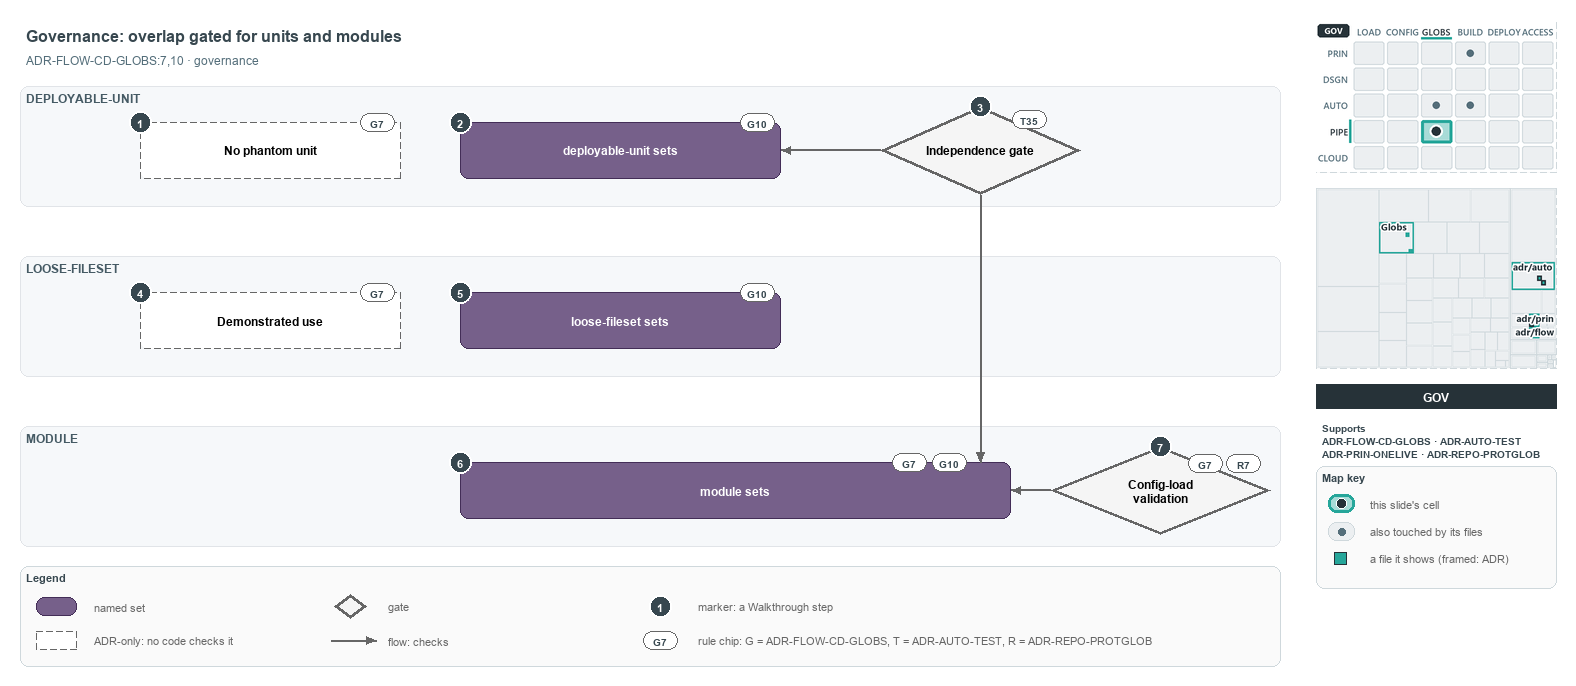

The diagram above was exported from draw.io. Its source (the exported page's mxGraphModel, read from the mxfile embedded in the PNG):
<mxGraphModel dx="1024" dy="768" grid="0" gridSize="10" guides="1" tooltips="1" connect="1" arrows="1" fold="1" page="1" pageScale="1" pageWidth="1572" pageHeight="700" background="#ffffff" math="0" shadow="0">
  <root>
    <mxCell id="0" />
    <mxCell id="1" parent="0" />
    <mxCell id="title" value="Governance: overlap gated for units and modules" style="text;html=1;align=left;verticalAlign=middle;fontSize=16;fontStyle=1;fontColor=#37474F;" vertex="1" parent="1">
      <mxGeometry x="20" y="14" width="1260" height="30" as="geometry" />
    </mxCell>
    <mxCell id="subtitle" value="ADR-FLOW-CD-GLOBS:7,10 &amp;#183; governance" style="text;html=1;align=left;verticalAlign=middle;fontSize=12;fontColor=#546E7A;" vertex="1" parent="1">
      <mxGeometry x="20" y="44" width="1240" height="20" as="geometry" />
    </mxCell>
    <mxCell id="band-du" value="DEPLOYABLE-UNIT" style="rounded=1;html=1;arcSize=3;fillColor=#F6F8FA;strokeColor=#E1E4E8;verticalAlign=top;align=left;spacingLeft=8;fontStyle=1;fontSize=12;fontColor=#455A64;" vertex="1" parent="1">
      <mxGeometry x="20" y="80" width="1260" height="120" as="geometry" />
    </mxCell>
    <mxCell id="band-loose" value="LOOSE-FILESET" style="rounded=1;html=1;arcSize=3;fillColor=#F6F8FA;strokeColor=#E1E4E8;verticalAlign=top;align=left;spacingLeft=8;fontStyle=1;fontSize=12;fontColor=#455A64;" vertex="1" parent="1">
      <mxGeometry x="20" y="250" width="1260" height="120" as="geometry" />
    </mxCell>
    <mxCell id="band-module" value="MODULE" style="rounded=1;html=1;arcSize=3;fillColor=#F6F8FA;strokeColor=#E1E4E8;verticalAlign=top;align=left;spacingLeft=8;fontStyle=1;fontSize=12;fontColor=#455A64;" vertex="1" parent="1">
      <mxGeometry x="20" y="420" width="1260" height="120" as="geometry" />
    </mxCell>
    <mxCell id="adr-phantom" value="&lt;b&gt;No phantom unit&lt;/b&gt;" style="rounded=1;whiteSpace=wrap;html=1;arcSize=20;fillColor=#FFFFFF;strokeColor=#666666;dashed=1;fontSize=12;" vertex="1" parent="1">
      <mxGeometry x="140" y="116" width="260" height="56" as="geometry" />
    </mxCell>
    <mxCell id="chip-phantom" value="G7" style="rounded=1;arcSize=50;whiteSpace=wrap;html=1;fillColor=#FFFFFF;strokeColor=#666666;fontColor=#37474F;fontStyle=1;fontSize=10.5;" vertex="1" parent="1">
      <mxGeometry x="360" y="107" width="34" height="18" as="geometry" />
    </mxCell>
    <mxCell id="set-du" value="&lt;b&gt;deployable-unit sets&lt;/b&gt;" style="rounded=1;whiteSpace=wrap;html=1;arcSize=20;fillColor=#76608a;strokeColor=#432d57;fontColor=#FFFFFF;fontSize=12;" vertex="1" parent="1">
      <mxGeometry x="460" y="116" width="320" height="56" as="geometry" />
    </mxCell>
    <mxCell id="chip-du" value="G10" style="rounded=1;arcSize=50;whiteSpace=wrap;html=1;fillColor=#FFFFFF;strokeColor=#666666;fontColor=#37474F;fontStyle=1;fontSize=10.5;" vertex="1" parent="1">
      <mxGeometry x="740" y="107" width="34" height="18" as="geometry" />
    </mxCell>
    <mxCell id="gate-independence" value="&lt;b&gt;Independence gate&lt;/b&gt;" style="rhombus;whiteSpace=wrap;html=1;fillColor=#f5f5f5;strokeColor=#666666;strokeWidth=3;fontSize=12;" vertex="1" parent="1">
      <mxGeometry x="880" y="100" width="200" height="88" as="geometry" />
    </mxCell>
    <mxCell id="chip-gate" value="T35" style="rounded=1;arcSize=50;whiteSpace=wrap;html=1;fillColor=#FFFFFF;strokeColor=#666666;fontColor=#37474F;fontStyle=1;fontSize=10.5;" vertex="1" parent="1">
      <mxGeometry x="1012" y="104" width="34" height="18" as="geometry" />
    </mxCell>
    <mxCell id="p-edge-gate-du-a" value="" style="text;html=1;strokeColor=none;fillColor=none;" vertex="1" parent="1">
      <mxGeometry x="880" y="144" width="1" height="1" as="geometry" />
    </mxCell>
    <mxCell id="p-edge-gate-du-b" value="" style="text;html=1;strokeColor=none;fillColor=none;" vertex="1" parent="1">
      <mxGeometry x="780" y="144" width="1" height="1" as="geometry" />
    </mxCell>
    <mxCell id="edge-gate-du" value="" style="edgeStyle=orthogonalEdgeStyle;rounded=1;html=1;fontSize=10;endArrow=block;strokeColor=#666666;" edge="1" parent="1" source="p-edge-gate-du-a" target="p-edge-gate-du-b">
      <mxGeometry relative="1" as="geometry" />
    </mxCell>
    <mxCell id="adr-use" value="&lt;b&gt;Demonstrated use&lt;/b&gt;" style="rounded=1;whiteSpace=wrap;html=1;arcSize=20;fillColor=#FFFFFF;strokeColor=#666666;dashed=1;fontSize=12;" vertex="1" parent="1">
      <mxGeometry x="140" y="286" width="260" height="56" as="geometry" />
    </mxCell>
    <mxCell id="chip-use" value="G7" style="rounded=1;arcSize=50;whiteSpace=wrap;html=1;fillColor=#FFFFFF;strokeColor=#666666;fontColor=#37474F;fontStyle=1;fontSize=10.5;" vertex="1" parent="1">
      <mxGeometry x="360" y="277" width="34" height="18" as="geometry" />
    </mxCell>
    <mxCell id="set-loose" value="&lt;b&gt;loose-fileset sets&lt;/b&gt;" style="rounded=1;whiteSpace=wrap;html=1;arcSize=20;fillColor=#76608a;strokeColor=#432d57;fontColor=#FFFFFF;fontSize=12;" vertex="1" parent="1">
      <mxGeometry x="460" y="286" width="320" height="56" as="geometry" />
    </mxCell>
    <mxCell id="chip-loose" value="G10" style="rounded=1;arcSize=50;whiteSpace=wrap;html=1;fillColor=#FFFFFF;strokeColor=#666666;fontColor=#37474F;fontStyle=1;fontSize=10.5;" vertex="1" parent="1">
      <mxGeometry x="740" y="277" width="34" height="18" as="geometry" />
    </mxCell>
    <mxCell id="set-module" value="&lt;b&gt;module sets&lt;/b&gt;" style="rounded=1;whiteSpace=wrap;html=1;arcSize=20;fillColor=#76608a;strokeColor=#432d57;fontColor=#FFFFFF;fontSize=12;" vertex="1" parent="1">
      <mxGeometry x="460" y="456" width="550" height="56" as="geometry" />
    </mxCell>
    <mxCell id="chip-module-7" value="G7" style="rounded=1;arcSize=50;whiteSpace=wrap;html=1;fillColor=#FFFFFF;strokeColor=#666666;fontColor=#37474F;fontStyle=1;fontSize=10.5;" vertex="1" parent="1">
      <mxGeometry x="892" y="447" width="34" height="18" as="geometry" />
    </mxCell>
    <mxCell id="chip-module-10" value="G10" style="rounded=1;arcSize=50;whiteSpace=wrap;html=1;fillColor=#FFFFFF;strokeColor=#666666;fontColor=#37474F;fontStyle=1;fontSize=10.5;" vertex="1" parent="1">
      <mxGeometry x="932" y="447" width="34" height="18" as="geometry" />
    </mxCell>
    <mxCell id="gate-config" value="&lt;b&gt;Config-load&lt;br&gt;validation&lt;/b&gt;" style="rhombus;whiteSpace=wrap;html=1;fillColor=#f5f5f5;strokeColor=#666666;strokeWidth=3;fontSize=12;" vertex="1" parent="1">
      <mxGeometry x="1050" y="440" width="220" height="88" as="geometry" />
    </mxCell>
    <mxCell id="chip-config-7" value="G7" style="rounded=1;arcSize=50;whiteSpace=wrap;html=1;fillColor=#FFFFFF;strokeColor=#666666;fontColor=#37474F;fontStyle=1;fontSize=10.5;" vertex="1" parent="1">
      <mxGeometry x="1188" y="448" width="34" height="18" as="geometry" />
    </mxCell>
    <mxCell id="chip-config-r" value="R7" style="rounded=1;arcSize=50;whiteSpace=wrap;html=1;fillColor=#FFFFFF;strokeColor=#666666;fontColor=#37474F;fontStyle=1;fontSize=10.5;" vertex="1" parent="1">
      <mxGeometry x="1226" y="448" width="34" height="18" as="geometry" />
    </mxCell>
    <mxCell id="p-edge-gate-module-a" value="" style="text;html=1;strokeColor=none;fillColor=none;" vertex="1" parent="1">
      <mxGeometry x="980" y="188" width="1" height="1" as="geometry" />
    </mxCell>
    <mxCell id="p-edge-gate-module-b" value="" style="text;html=1;strokeColor=none;fillColor=none;" vertex="1" parent="1">
      <mxGeometry x="980" y="456" width="1" height="1" as="geometry" />
    </mxCell>
    <mxCell id="edge-gate-module" value="" style="edgeStyle=orthogonalEdgeStyle;rounded=1;html=1;fontSize=10;endArrow=block;strokeColor=#666666;" edge="1" parent="1" source="p-edge-gate-module-a" target="p-edge-gate-module-b">
      <mxGeometry relative="1" as="geometry" />
    </mxCell>
    <mxCell id="p-edge-config-module-a" value="" style="text;html=1;strokeColor=none;fillColor=none;" vertex="1" parent="1">
      <mxGeometry x="1050" y="484" width="1" height="1" as="geometry" />
    </mxCell>
    <mxCell id="p-edge-config-module-b" value="" style="text;html=1;strokeColor=none;fillColor=none;" vertex="1" parent="1">
      <mxGeometry x="1010" y="484" width="1" height="1" as="geometry" />
    </mxCell>
    <mxCell id="edge-config-module" value="" style="edgeStyle=orthogonalEdgeStyle;rounded=1;html=1;fontSize=10;endArrow=block;strokeColor=#666666;" edge="1" parent="1" source="p-edge-config-module-a" target="p-edge-config-module-b">
      <mxGeometry relative="1" as="geometry" />
    </mxCell>
    <mxCell id="mark-1" value="1" style="ellipse;html=1;fillColor=#37474F;strokeColor=#FFFFFF;strokeWidth=2;fontColor=#FFFFFF;fontStyle=1;fontSize=11;" vertex="1" parent="1">
      <mxGeometry x="129" y="105" width="22" height="22" as="geometry" />
    </mxCell>
    <mxCell id="mark-2" value="2" style="ellipse;html=1;fillColor=#37474F;strokeColor=#FFFFFF;strokeWidth=2;fontColor=#FFFFFF;fontStyle=1;fontSize=11;" vertex="1" parent="1">
      <mxGeometry x="449" y="105" width="22" height="22" as="geometry" />
    </mxCell>
    <mxCell id="mark-3" value="3" style="ellipse;html=1;fillColor=#37474F;strokeColor=#FFFFFF;strokeWidth=2;fontColor=#FFFFFF;fontStyle=1;fontSize=11;" vertex="1" parent="1">
      <mxGeometry x="969" y="89" width="22" height="22" as="geometry" />
    </mxCell>
    <mxCell id="mark-4" value="4" style="ellipse;html=1;fillColor=#37474F;strokeColor=#FFFFFF;strokeWidth=2;fontColor=#FFFFFF;fontStyle=1;fontSize=11;" vertex="1" parent="1">
      <mxGeometry x="129" y="275" width="22" height="22" as="geometry" />
    </mxCell>
    <mxCell id="mark-5" value="5" style="ellipse;html=1;fillColor=#37474F;strokeColor=#FFFFFF;strokeWidth=2;fontColor=#FFFFFF;fontStyle=1;fontSize=11;" vertex="1" parent="1">
      <mxGeometry x="449" y="275" width="22" height="22" as="geometry" />
    </mxCell>
    <mxCell id="mark-6" value="6" style="ellipse;html=1;fillColor=#37474F;strokeColor=#FFFFFF;strokeWidth=2;fontColor=#FFFFFF;fontStyle=1;fontSize=11;" vertex="1" parent="1">
      <mxGeometry x="449" y="445" width="22" height="22" as="geometry" />
    </mxCell>
    <mxCell id="mark-7" value="7" style="ellipse;html=1;fillColor=#37474F;strokeColor=#FFFFFF;strokeWidth=2;fontColor=#FFFFFF;fontStyle=1;fontSize=11;" vertex="1" parent="1">
      <mxGeometry x="1149" y="429" width="22" height="22" as="geometry" />
    </mxCell>
    <mxCell id="legend" value="&lt;b&gt;Legend&lt;/b&gt;" style="rounded=1;whiteSpace=wrap;html=1;arcSize=6;fillColor=#FAFAFA;strokeColor=#CFD8DC;align=left;verticalAlign=top;spacing=8;fontSize=11;fontColor=#37474F;" vertex="1" parent="1">
      <mxGeometry x="20" y="560" width="1260" height="100" as="geometry" />
    </mxCell>
    <mxCell id="legend-0" value="" style="rounded=1;whiteSpace=wrap;html=1;arcSize=20;fillColor=#76608a;strokeColor=#432d57;fontColor=#FFFFFF;fontSize=12;" vertex="1" parent="1">
      <mxGeometry x="36" y="591" width="40" height="18" as="geometry" />
    </mxCell>
    <mxCell id="legend-0-text" value="named set" style="text;html=1;align=left;verticalAlign=middle;fontSize=11;fontColor=#666666;" vertex="1" parent="1">
      <mxGeometry x="88" y="590" width="230" height="20" as="geometry" />
    </mxCell>
    <mxCell id="legend-1" value="" style="rounded=1;whiteSpace=wrap;html=1;arcSize=20;fillColor=#FFFFFF;strokeColor=#666666;dashed=1;fontSize=12;" vertex="1" parent="1">
      <mxGeometry x="36" y="625" width="40" height="18" as="geometry" />
    </mxCell>
    <mxCell id="legend-1-text" value="ADR-only: no code checks it" style="text;html=1;align=left;verticalAlign=middle;fontSize=11;fontColor=#666666;" vertex="1" parent="1">
      <mxGeometry x="88" y="624" width="230" height="20" as="geometry" />
    </mxCell>
    <mxCell id="legend-2" value="" style="rhombus;whiteSpace=wrap;html=1;fillColor=#f5f5f5;strokeColor=#666666;strokeWidth=3;fontSize=12;" vertex="1" parent="1">
      <mxGeometry x="334" y="588" width="32" height="24" as="geometry" />
    </mxCell>
    <mxCell id="legend-2-text" value="gate" style="text;html=1;align=left;verticalAlign=middle;fontSize=11;fontColor=#666666;" vertex="1" parent="1">
      <mxGeometry x="382" y="590" width="230" height="20" as="geometry" />
    </mxCell>
    <mxCell id="legend-3-a" value="" style="text;html=1;strokeColor=none;fillColor=none;" vertex="1" parent="1">
      <mxGeometry x="330" y="634" width="1" height="1" as="geometry" />
    </mxCell>
    <mxCell id="legend-3-b" value="" style="text;html=1;strokeColor=none;fillColor=none;" vertex="1" parent="1">
      <mxGeometry x="376" y="634" width="1" height="1" as="geometry" />
    </mxCell>
    <mxCell id="legend-3" value="" style="edgeStyle=orthogonalEdgeStyle;rounded=1;html=1;fontSize=10;endArrow=block;strokeColor=#666666;" edge="1" parent="1" source="legend-3-a" target="legend-3-b">
      <mxGeometry relative="1" as="geometry" />
    </mxCell>
    <mxCell id="legend-3-text" value="flow: checks" style="text;html=1;align=left;verticalAlign=middle;fontSize=11;fontColor=#666666;" vertex="1" parent="1">
      <mxGeometry x="382" y="624" width="230" height="20" as="geometry" />
    </mxCell>
    <mxCell id="legend-4" value="1" style="ellipse;html=1;fillColor=#37474F;strokeColor=#FFFFFF;strokeWidth=2;fontColor=#FFFFFF;fontStyle=1;fontSize=11;" vertex="1" parent="1">
      <mxGeometry x="649" y="589" width="22" height="22" as="geometry" />
    </mxCell>
    <mxCell id="legend-4-text" value="marker: a Walkthrough step" style="text;html=1;align=left;verticalAlign=middle;fontSize=11;fontColor=#666666;" vertex="1" parent="1">
      <mxGeometry x="692" y="590" width="230" height="20" as="geometry" />
    </mxCell>
    <mxCell id="legend-5" value="G7" style="rounded=1;arcSize=50;whiteSpace=wrap;html=1;fillColor=#FFFFFF;strokeColor=#666666;fontColor=#37474F;fontStyle=1;fontSize=10.5;" vertex="1" parent="1">
      <mxGeometry x="643" y="625" width="34" height="18" as="geometry" />
    </mxCell>
    <mxCell id="legend-5-text" value="rule chip: G = ADR-FLOW-CD-GLOBS, T = ADR-AUTO-TEST, R = ADR-REPO-PROTGLOB" style="text;html=1;align=left;verticalAlign=middle;fontSize=11;fontColor=#666666;" vertex="1" parent="1">
      <mxGeometry x="692" y="624" width="560" height="20" as="geometry" />
    </mxCell>
    <mxCell id="minimap-stack" value="" style="shape=image;html=1;imageAspect=0;aspect=fixed;verticalLabelPosition=bottom;strokeColor=#CFD8DC;dashed=1;fillColor=#FAFAFA;image=data:image/png,(base64 omitted: 16620 chars);" vertex="1" parent="1">
      <mxGeometry x="1316" y="16" width="240" height="150" as="geometry" />
    </mxCell>
    <mxCell id="minimap-tree" value="" style="shape=image;html=1;imageAspect=0;aspect=fixed;verticalLabelPosition=bottom;strokeColor=#CFD8DC;dashed=1;fillColor=#FAFAFA;image=data:image/png,(base64 omitted: 14244 chars);" vertex="1" parent="1">
      <mxGeometry x="1316" y="182" width="240" height="180" as="geometry" />
    </mxCell>
    <mxCell id="lens-badge" value="GOV" style="rounded=0;whiteSpace=wrap;html=1;align=center;verticalAlign=middle;fontSize=12;fontStyle=1;fontColor=#FFFFFF;fillColor=#263238;strokeColor=none;" vertex="1" parent="1">
      <mxGeometry x="1316" y="378" width="240" height="24" as="geometry" />
    </mxCell>
    <mxCell id="supports" value="&lt;b&gt;Supports&lt;/b&gt;&lt;br&gt;ADR-FLOW-CD-GLOBS &amp;#183; ADR-AUTO-TEST&lt;br&gt;ADR-PRIN-ONELIVE &amp;#183; ADR-REPO-PROTGLOB" style="text;html=1;whiteSpace=wrap;align=left;verticalAlign=top;fontSize=10.5;fontColor=#37474F;" vertex="1" parent="1">
      <mxGeometry x="1316" y="410" width="240" height="46" as="geometry" />
    </mxCell>
    <mxCell id="mapkey" value="&lt;b&gt;Map key&lt;/b&gt;" style="rounded=1;whiteSpace=wrap;html=1;arcSize=6;fillColor=#FAFAFA;strokeColor=#CFD8DC;align=left;verticalAlign=top;spacing=8;fontSize=11;fontColor=#37474F;" vertex="1" parent="1">
      <mxGeometry x="1316" y="460" width="240" height="122" as="geometry" />
    </mxCell>
    <mxCell id="mapkey-here" value="" style="rounded=1;arcSize=20;html=1;fillColor=#A8DBD7;strokeColor=#26A69A;strokeWidth=3;" vertex="1" parent="1">
      <mxGeometry x="1328" y="488" width="26" height="18" as="geometry" />
    </mxCell>
    <mxCell id="mapkey-here-dot" value="" style="ellipse;html=1;fillColor=#263238;strokeColor=#FFFFFF;strokeWidth=1.5;" vertex="1" parent="1">
      <mxGeometry x="1336" y="492" width="10" height="10" as="geometry" />
    </mxCell>
    <mxCell id="mapkey-here-text" value="this slide's cell" style="text;html=1;align=left;verticalAlign=middle;fontSize=11;fontColor=#666666;" vertex="1" parent="1">
      <mxGeometry x="1364" y="487" width="180" height="20" as="geometry" />
    </mxCell>
    <mxCell id="mapkey-touched" value="" style="rounded=1;arcSize=20;html=1;fillColor=#ECEFF1;strokeColor=#CFD8DC;" vertex="1" parent="1">
      <mxGeometry x="1328" y="516" width="26" height="18" as="geometry" />
    </mxCell>
    <mxCell id="mapkey-touched-dot" value="" style="ellipse;html=1;fillColor=#546E7A;strokeColor=none;" vertex="1" parent="1">
      <mxGeometry x="1338" y="522" width="7" height="7" as="geometry" />
    </mxCell>
    <mxCell id="mapkey-touched-text" value="also touched by its files" style="text;html=1;align=left;verticalAlign=middle;fontSize=11;fontColor=#666666;" vertex="1" parent="1">
      <mxGeometry x="1364" y="515" width="180" height="20" as="geometry" />
    </mxCell>
    <mxCell id="mapkey-file" value="" style="rounded=0;html=1;fillColor=#26A69A;strokeColor=#263238;strokeWidth=1.5;" vertex="1" parent="1">
      <mxGeometry x="1334" y="546" width="12" height="12" as="geometry" />
    </mxCell>
    <mxCell id="mapkey-file-text" value="a file it shows (framed: ADR)" style="text;html=1;align=left;verticalAlign=middle;fontSize=11;fontColor=#666666;" vertex="1" parent="1">
      <mxGeometry x="1364" y="542" width="180" height="20" as="geometry" />
    </mxCell>
  </root>
</mxGraphModel>